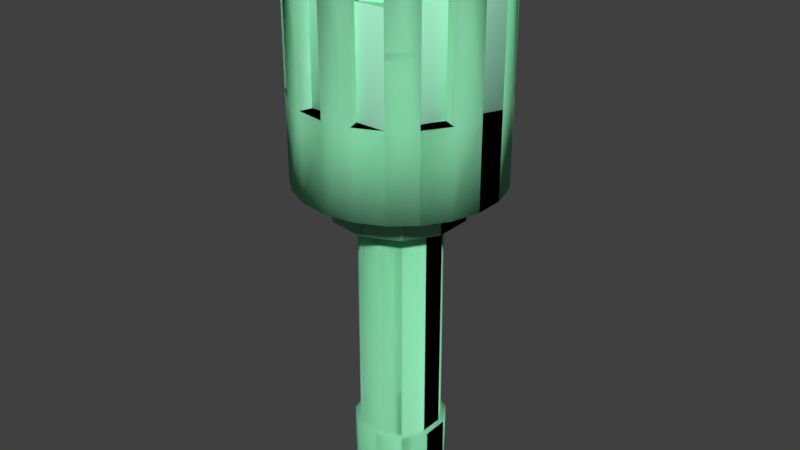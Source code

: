 # Source: shaft.blend  (saved by Blender 2.77.0; exported with 4.5.12 LTS)
import bpy
from mathutils import Matrix  # noqa: F401  (used for matrix-valued properties, if any)

bpy.ops.wm.read_factory_settings(use_empty=True)
scene = bpy.context.scene
scene.name = 'security_camera_reference'

# ---- collections
col_collection_1 = bpy.data.collections.new('Collection 1'); scene.collection.children.link(col_collection_1)

# ---- materials (node trees are filled in below, after node groups)
mat_camera = bpy.data.materials.new('camera')
mat_camera.alpha_threshold = 0.0
mat_camera.use_transparent_shadow = False
mat_camera.diffuse_color = (0.4432, 0.9992, 0.6892, 1.0)
mat_camera.roughness = 0.5
mat_reflecto_cube_glass = bpy.data.materials.new('reflecto_cube_glass')
mat_reflecto_cube_glass.alpha_threshold = 0.0
mat_reflecto_cube_glass.use_transparent_shadow = False
mat_reflecto_cube_glass.diffuse_color = (0.4229, 0.6519, 0.7699, 1.0)
mat_reflecto_cube_glass.roughness = 0.5

# ---- material node trees

# ---- world
world_world = bpy.data.worlds.new('World'); scene.world = world_world
world_world.color = (0.05088, 0.05088, 0.05088)
world_world.use_sun_shadow = False
world_world.sun_shadow_jitter_overblur = 0.0
world_world.cycles.sampling_method = 'MANUAL'

# ---- meshes
me_security_camera_reference_lod2 = bpy.data.meshes.new('security_camera_reference_lod2')
me_security_camera_reference_lod2.from_pydata([(-0.6535, -0.3695, -5.014), (-0.5775, -0.3207, -5.0), (-0.5775, -0.3207, -0.07412), (0.6828, -0.1395, -0.07412), (0.1109, -0.6351, -0.07412), (0.4696, 0.5866, -0.07412), (-0.5775, 0.436, -0.07412), (0.4696, 0.5866, -5.0), (-0.6535, 0.4848, -6.242), (1.075, 0.347, 2.482), (0.7322, -0.8215, -1.098), (-0.6535, -0.3695, -6.242), (0.1237, -0.7245, -6.242), (0.5287, 0.6548, -6.242), (0.5287, 0.6548, -5.014), (0.7694, -0.165, -6.242), (-0.6535, 0.4848, -5.014), (-0.5775, 0.436, -5.0), (0.1109, -0.6351, -5.0), (0.1237, -0.7245, -5.014), (0.7694, -0.165, -5.014), (0.6828, -0.1395, -5.0), (0.9423, -1.412, -0.5472), (0.9423, -1.412, 2.607), (-0.9104, -1.412, 2.607), (-0.4732, -0.9948, 2.482), (0.7322, -0.8215, 2.482), (-0.9104, -1.412, -0.5472), (1.075, 0.347, -1.098), (-0.4732, 1.054, -1.098), (-0.4732, 1.054, 2.482), (-1.132, 0.02971, 2.482), (0.4986, 1.674, -0.5472), (-1.68, 0.2736, 2.607), (0.4986, 1.674, 2.607), (1.712, 0.2736, 2.607), (1.712, 0.2736, -0.5472), (0.01592, 0.02971, -0.5472), (-1.68, 0.2736, -0.5472), (-0.4732, -0.9948, -1.098), (-1.132, 0.02971, -1.098)], [], [(0, 8, 11), (0, 16, 8), (1, 6, 17), (1, 2, 6), (35, 22, 36), (35, 23, 22), (18, 3, 4), (18, 21, 3), (4, 1, 18), (4, 2, 1), (7, 6, 5), (7, 17, 6), (5, 21, 7), (5, 3, 21), (14, 8, 16), (14, 13, 8), (12, 20, 19), (12, 15, 20), (26, 28, 9), (26, 10, 28), (31, 39, 25), (31, 40, 39), (11, 19, 0), (11, 12, 19), (20, 13, 14), (20, 15, 13), (14, 7, 21), (16, 7, 14), (16, 17, 7), (0, 17, 16), (0, 1, 17), (18, 1, 0), (18, 0, 19), (19, 21, 18), (19, 20, 21), (14, 21, 20), (24, 22, 23), (24, 27, 22), (10, 25, 39), (10, 26, 25), (38, 24, 33), (38, 27, 24), (29, 9, 28), (29, 30, 9), (29, 31, 30), (29, 40, 31), (32, 33, 34), (32, 38, 33), (36, 34, 35), (36, 32, 34), (32, 36, 37), (22, 37, 36), (27, 37, 22), (37, 27, 38), (37, 38, 32), (10, 29, 28), (10, 40, 29), (10, 39, 40)])
me_security_camera_reference_lod2.polygons.foreach_set('use_smooth', [True] * 58)
_uv = me_security_camera_reference_lod2.uv_layers.new(name='UVMap')
_uv.uv.foreach_set('vector', [0.6095, 0.1753, 0.6331, 0.1625, 0.6331, 0.1753, 0.6095, 0.1753, 0.6095, 0.1625, 0.6331, 0.1625, 0.6093, 0.1753, 0.5363, 0.1625, 0.6093, 0.1625, 0.6093, 0.1753, 0.5363, 0.1753, 0.5363, 0.1625, 0.5497, 0.2641, 0.5361, 0.2556, 0.5497, 0.2556, 0.5497, 0.2641, 0.5361, 0.2641, 0.5361, 0.2556, 0.6093, 0.188, 0.5363, 0.2002, 0.5363, 0.188, 0.6093, 0.188, 0.6093, 0.2002, 0.5363, 0.2002, 0.5363, 0.188, 0.6093, 0.1753, 0.6093, 0.188, 0.5363, 0.188, 0.5363, 0.1753, 0.6093, 0.1753, 0.6093, 0.2124, 0.5363, 0.1625, 0.5363, 0.2124, 0.6093, 0.2124, 0.6093, 0.1625, 0.5363, 0.1625, 0.5363, 0.2124, 0.6093, 0.2002, 0.6093, 0.2124, 0.5363, 0.2124, 0.5363, 0.2002, 0.6093, 0.2002, 0.6095, 0.2124, 0.6331, 0.1625, 0.6095, 0.1625, 0.6095, 0.2124, 0.6331, 0.2124, 0.6331, 0.1625, 0.6331, 0.1879, 0.6095, 0.2002, 0.6095, 0.1879, 0.6331, 0.1879, 0.6331, 0.2002, 0.6095, 0.2002, 0.6158, 0.2579, 0.6306, 0.2201, 0.6306, 0.2579, 0.6158, 0.2579, 0.6158, 0.2201, 0.6306, 0.2201, 0.5862, 0.2579, 0.601, 0.2201, 0.601, 0.2579, 0.5862, 0.2579, 0.5862, 0.2201, 0.601, 0.2201, 0.6331, 0.1753, 0.6095, 0.1879, 0.6095, 0.1753, 0.6331, 0.1753, 0.6331, 0.1879, 0.6095, 0.1879, 0.6095, 0.2002, 0.6331, 0.2124, 0.6095, 0.2124, 0.6095, 0.2002, 0.6331, 0.2002, 0.6331, 0.2124, 0.4955, 0.1943, 0.4927, 0.1912, 0.4953, 0.1824, 0.4766, 0.1916, 0.4927, 0.1912, 0.4955, 0.1943, 0.4766, 0.1916, 0.4801, 0.1894, 0.4927, 0.1912, 0.4766, 0.178, 0.4801, 0.1894, 0.4766, 0.1916, 0.4766, 0.178, 0.4801, 0.1802, 0.4801, 0.1894, 0.4884, 0.1764, 0.4801, 0.1802, 0.4766, 0.178, 0.4884, 0.1764, 0.4766, 0.178, 0.489, 0.1723, 0.489, 0.1723, 0.4953, 0.1824, 0.4884, 0.1764, 0.489, 0.1723, 0.4993, 0.1812, 0.4953, 0.1824, 0.4955, 0.1943, 0.4953, 0.1824, 0.4993, 0.1812, 0.5226, 0.2641, 0.5361, 0.2556, 0.5361, 0.2641, 0.5226, 0.2641, 0.5226, 0.2556, 0.5361, 0.2556, 0.6158, 0.2201, 0.601, 0.2579, 0.601, 0.2201, 0.6158, 0.2201, 0.6158, 0.2579, 0.601, 0.2579, 0.509, 0.2556, 0.5226, 0.2641, 0.509, 0.2641, 0.509, 0.2556, 0.5226, 0.2556, 0.5226, 0.2641, 0.5714, 0.2201, 0.6306, 0.2579, 0.6306, 0.2201, 0.5714, 0.2201, 0.5714, 0.2579, 0.6306, 0.2579, 0.5714, 0.2201, 0.5862, 0.2579, 0.5714, 0.2579, 0.5714, 0.2201, 0.5862, 0.2201, 0.5862, 0.2579, 0.5633, 0.2556, 0.509, 0.2641, 0.5633, 0.2641, 0.5633, 0.2556, 0.509, 0.2556, 0.509, 0.2641, 0.5497, 0.2556, 0.5633, 0.2641, 0.5497, 0.2641, 0.5497, 0.2556, 0.5633, 0.2556, 0.5633, 0.2641, 0.5088, 0.2288, 0.5177, 0.239, 0.5053, 0.2408, 0.5121, 0.2513, 0.5053, 0.2408, 0.5177, 0.239, 0.4985, 0.2513, 0.5053, 0.2408, 0.5121, 0.2513, 0.5053, 0.2408, 0.4985, 0.2513, 0.4929, 0.239, 0.5053, 0.2408, 0.4929, 0.239, 0.5088, 0.2288, 0.6018, 0.2651, 0.5697, 0.2857, 0.5818, 0.2593, 0.6018, 0.2651, 0.5872, 0.297, 0.5697, 0.2857, 0.6018, 0.2651, 0.6048, 0.2857, 0.5872, 0.297])
me_security_camera_reference_lod2.materials.append(mat_camera)
me_security_camera_reference_lod2.materials.append(mat_reflecto_cube_glass)
me_security_camera_reference_lod2.use_remesh_preserve_volume = False
me_security_camera_reference_lod2.use_remesh_preserve_attributes = False
me_security_camera_reference_lod2.use_mirror_vertex_groups = False
me_security_camera_reference_lod2.update()
me_security_camera_reference_lod1 = bpy.data.meshes.new('security_camera_reference_lod1')
me_security_camera_reference_lod1.from_pydata([(-1.322, -0.5815, 3.453), (-1.543, -0.6821, 0.9005), (-1.543, -0.6821, 3.453), (0.01592, 1.743, 0.9005), (0.01592, 1.501, 3.453), (1.472, -0.1797, 3.453), (1.472, -0.1797, 0.9005), (-1.096, -0.9337, 3.453), (-1.279, -1.092, 3.453), (-1.096, -0.9337, 0.9005), (-0.7795, -1.208, 3.453), (-0.7795, -1.208, 0.9005), (-0.3986, -1.382, 3.453), (-0.3986, -1.382, 0.9005), (0.01592, -1.442, 0.9005), (0.01592, -1.442, 3.453), (1.354, -0.5815, 3.453), (-0.3986, 1.441, 0.9005), (-0.3986, 1.441, 3.453), (0.4986, -1.614, 0.9005), (0.4304, -1.382, 3.453), (0.4304, -1.382, 0.9005), (0.8113, -1.208, 0.9005), (0.8113, -1.208, 3.453), (0.9423, -1.412, 3.453), (1.472, 0.2391, 0.9005), (1.472, 0.2391, 3.453), (1.712, 0.2736, 0.9005), (1.712, 0.2736, 3.453), (-0.9528, -0.5792, -1.098), (-1.132, 0.02971, 2.482), (-0.9528, -0.5792, 2.482), (-0.4732, -0.9948, 2.482), (0.155, -1.085, -1.098), (0.155, -1.085, 2.482), (0.7322, -0.8215, -1.098), (0.7322, -0.8215, 2.482), (1.075, -0.2876, 2.482), (1.075, 0.347, -1.098), (0.7322, 0.8809, -1.098), (0.7322, 0.8809, 2.482), (1.075, 0.347, 2.482), (0.155, 1.145, 2.482), (-0.4732, 1.054, 2.482), (-0.9528, 0.6386, -1.098), (-1.132, 0.02971, -1.098), (-0.9528, 0.6386, 2.482), (0.4304, 1.441, 0.9005), (0.4986, 1.674, 3.453), (0.4304, 1.441, 3.453), (-0.9104, 1.471, 0.9005), (-0.9104, 1.471, 3.453), (-0.7795, 1.267, 3.453), (1.354, 0.6409, 0.9005), (1.311, 1.152, 0.9005), (0.8113, 1.267, 0.9005), (0.9423, 1.471, 0.9005), (0.4986, 1.674, 0.9005), (0.01592, 1.501, 0.9005), (-0.7795, 1.267, 0.9005), (-1.68, 0.2736, 0.9005), (-1.44, 0.2391, 0.9005), (-1.322, 0.6409, 0.9005), (1.354, 0.6409, 3.453), (-1.68, -0.2141, 0.9005), (-1.322, -0.5815, 0.9005), (-1.44, -0.1797, 0.9005), (-0.9104, -1.412, 0.9005), (-1.096, 0.9932, 3.453), (-1.096, 0.9932, 0.9005), (1.354, -0.5815, 0.9005), (1.128, 0.9932, 0.9005), (1.128, 0.9932, 3.453), (-1.543, 0.7415, 3.453), (-1.322, 0.6409, 3.453), (0.9423, 1.471, 3.453), (0.8113, 1.267, 3.453), (1.575, -0.6821, -0.5472), (0.01592, 0.02971, -0.5472), (1.712, 0.2736, -0.5472), (1.311, 1.152, -0.5472), (0.9423, 1.471, -0.5472), (0.4986, 1.674, -0.5472), (-0.9104, 1.471, -0.5472), (-1.543, 0.7415, -0.5472), (-1.68, -0.2141, -0.5472), (-1.279, -1.092, -0.5472), (0.4986, -1.614, -0.5472), (-1.44, 0.2391, 3.453), (0.9423, -1.412, 0.9005), (1.575, 0.7415, 3.453), (1.712, -0.2141, -0.5472), (1.712, -0.2141, 0.9005), (1.575, -0.6821, 0.9005), (1.311, -1.092, -0.5472), (1.311, -1.092, 0.9005), (0.9423, -1.412, -0.5472), (0.01592, -1.684, -0.5472), (0.01592, -1.684, 0.9005), (-0.4668, -1.614, -0.5472), (1.575, -0.6821, 3.453), (1.712, -0.2141, 3.453), (0.01592, -1.684, 3.453), (0.4986, -1.614, 3.453), (-0.4668, -1.614, 3.453), (-0.9104, -1.412, 3.453), (-0.4668, -1.614, 0.9005), (-0.9104, -1.412, -0.5472), (-1.279, -1.092, 0.9005), (-1.543, -0.6821, -0.5472), (-1.68, 0.2736, -0.5472), (-1.543, 0.7415, 0.9005), (-1.279, 1.152, -0.5472), (-1.279, 1.152, 0.9005), (-0.4668, 1.674, -0.5472), (0.01592, 1.743, -0.5472), (-1.68, 0.2736, 3.453), (-1.279, 1.152, 3.453), (-0.4668, 1.674, 0.9005), (-0.4668, 1.674, 3.453), (1.311, 1.152, 3.453), (1.575, 0.7415, -0.5472), (1.575, 0.7415, 0.9005), (0.01592, 1.743, 3.453), (-1.68, -0.2141, 3.453), (-1.44, -0.1797, 3.453), (-0.317, 0.7764, -5.014), (-0.317, 0.7764, -6.242), (0.5287, 0.6548, -6.242), (0.1237, 0.8398, -6.242), (0.5287, 0.6548, -5.014), (0.7694, 0.2803, -5.014), (0.7694, 0.2803, -6.242), (0.7694, -0.165, -6.242), (0.5287, -0.5395, -6.242), (0.1237, -0.7245, -5.014), (0.1237, -0.7245, -6.242), (-0.317, -0.6611, -6.242), (-0.317, -0.6611, -5.014), (-0.6535, -0.3695, -6.242), (-0.6535, -0.3695, -5.014), (-0.7789, 0.05765, -5.014), (-0.7789, 0.05765, -6.242), (-0.6535, 0.4848, -6.242), (1.311, -1.092, 3.453), (1.128, -0.9337, 0.9005), (1.128, -0.9337, 3.453), (1.075, -0.2876, -1.098), (0.155, 1.145, -1.098), (-0.4732, 1.054, -1.098), (-0.4732, -0.9948, -1.098), (0.1109, 0.7504, -5.0), (0.4696, 0.5866, -5.0), (0.6828, -0.1395, -5.0), (0.7694, -0.165, -5.014), (0.5287, -0.5395, -5.014), (0.4696, -0.4713, -5.0), (-0.6535, 0.4848, -5.014), (-0.5775, 0.436, -5.0), (0.1237, 0.8398, -5.014), (-0.2795, 0.6943, -5.0), (0.1109, 0.7504, -0.07412), (-0.2795, 0.6943, -0.07412), (-0.5775, 0.436, -0.07412), (-0.6886, 0.05765, -0.07412), (-0.5775, -0.3207, -5.0), (-0.6886, 0.05765, -5.0), (-0.5775, -0.3207, -0.07412), (0.1109, -0.6351, -0.07412), (-0.2795, -0.579, -0.07412), (-0.2795, -0.579, -5.0), (0.1109, -0.6351, -5.0), (0.4696, -0.4713, -0.07412), (0.6828, -0.1395, -0.07412), (0.6828, 0.2548, -5.0), (0.6828, 0.2548, -0.07412), (0.4696, 0.5866, -0.07412)], [], [(65, 2, 0), (65, 1, 2), (3, 4, 123), (3, 58, 4), (92, 5, 101), (92, 6, 5), (108, 7, 8), (108, 9, 7), (11, 105, 10), (11, 67, 105), (106, 12, 104), (106, 13, 12), (14, 102, 15), (14, 98, 102), (70, 100, 16), (70, 93, 100), (17, 119, 18), (17, 118, 119), (19, 20, 103), (19, 21, 20), (22, 24, 23), (22, 89, 24), (27, 6, 92), (27, 25, 6), (25, 28, 26), (25, 27, 28), (45, 30, 46), (29, 30, 45), (29, 31, 30), (150, 31, 29), (150, 32, 31), (33, 32, 150), (33, 34, 32), (36, 34, 33), (36, 33, 35), (37, 36, 35), (37, 35, 147), (38, 37, 147), (38, 41, 37), (39, 41, 38), (39, 40, 41), (148, 40, 39), (148, 42, 40), (42, 148, 149), (42, 149, 43), (149, 46, 43), (149, 44, 46), (45, 46, 44), (47, 48, 49), (47, 57, 48), (50, 52, 51), (50, 59, 52), (54, 53, 122), (54, 71, 53), (57, 55, 56), (57, 47, 55), (118, 58, 3), (118, 17, 58), (113, 59, 50), (113, 69, 59), (60, 62, 111), (60, 61, 62), (122, 63, 90), (122, 53, 63), (1, 66, 64), (1, 65, 66), (67, 9, 108), (67, 11, 9), (69, 117, 68), (69, 113, 117), (98, 13, 106), (98, 14, 13), (89, 21, 19), (89, 22, 21), (93, 145, 95), (93, 70, 145), (71, 120, 72), (71, 54, 120), (111, 74, 73), (111, 62, 74), (56, 76, 75), (56, 55, 76), (96, 87, 78), (94, 96, 78), (77, 94, 78), (91, 77, 78), (91, 78, 79), (121, 79, 78), (80, 121, 78), (81, 80, 78), (82, 81, 78), (115, 82, 78), (114, 115, 78), (83, 114, 78), (112, 83, 78), (84, 112, 78), (110, 84, 78), (85, 110, 78), (109, 85, 78), (86, 109, 78), (107, 86, 78), (99, 107, 78), (97, 99, 78), (87, 97, 78), (61, 116, 88), (61, 60, 116), (95, 24, 89), (95, 144, 24), (122, 90, 28), (122, 28, 27), (122, 27, 79), (92, 79, 27), (92, 91, 79), (92, 77, 91), (92, 93, 77), (93, 94, 77), (93, 95, 94), (95, 96, 94), (95, 89, 96), (89, 87, 96), (89, 19, 87), (19, 97, 87), (19, 98, 97), (98, 99, 97), (98, 106, 99), (106, 107, 99), (92, 100, 93), (92, 101, 100), (19, 102, 98), (19, 103, 102), (106, 105, 67), (106, 104, 105), (106, 67, 107), (67, 86, 107), (67, 108, 86), (108, 109, 86), (108, 1, 109), (1, 85, 109), (1, 64, 85), (64, 110, 85), (64, 60, 110), (60, 84, 110), (60, 111, 84), (111, 112, 84), (111, 113, 112), (113, 83, 112), (113, 50, 83), (50, 114, 83), (50, 118, 114), (118, 115, 114), (118, 3, 115), (108, 2, 1), (108, 8, 2), (64, 116, 60), (64, 124, 116), (111, 117, 113), (111, 73, 117), (50, 119, 118), (50, 51, 119), (56, 120, 54), (56, 75, 120), (3, 82, 115), (3, 57, 82), (57, 81, 82), (57, 56, 81), (56, 80, 81), (56, 54, 80), (54, 121, 80), (54, 122, 121), (122, 79, 121), (3, 48, 57), (3, 123, 48), (64, 125, 124), (64, 66, 125), (127, 143, 157), (127, 157, 126), (126, 129, 127), (126, 159, 129), (130, 129, 159), (130, 128, 129), (131, 128, 130), (131, 132, 128), (154, 132, 131), (154, 133, 132), (154, 134, 133), (154, 155, 134), (155, 136, 134), (155, 135, 136), (135, 137, 136), (135, 138, 137), (138, 139, 137), (138, 140, 139), (140, 142, 139), (140, 141, 142), (141, 143, 142), (141, 157, 143), (95, 146, 144), (95, 145, 146), (35, 38, 147), (35, 39, 38), (35, 148, 39), (35, 149, 148), (35, 44, 149), (35, 45, 44), (35, 29, 45), (35, 150, 29), (35, 33, 150), (130, 151, 152), (131, 130, 152), (131, 152, 174), (174, 154, 131), (174, 153, 154), (155, 154, 153), (155, 153, 156), (135, 155, 156), (135, 156, 171), (138, 135, 171), (138, 171, 170), (140, 138, 170), (140, 170, 165), (141, 140, 165), (141, 165, 166), (157, 141, 166), (157, 166, 158), (126, 157, 158), (126, 158, 160), (159, 126, 160), (159, 160, 151), (130, 159, 151), (160, 161, 151), (160, 162, 161), (158, 162, 160), (158, 163, 162), (166, 163, 158), (166, 164, 163), (165, 164, 166), (165, 167, 164), (169, 167, 165), (169, 165, 170), (168, 169, 170), (168, 170, 171), (168, 171, 156), (168, 156, 172), (172, 156, 153), (172, 153, 173), (174, 173, 153), (174, 175, 173), (152, 175, 174), (152, 176, 175), (151, 176, 152), (151, 161, 176)])
me_security_camera_reference_lod1.polygons.foreach_set('use_smooth', [True] * 251)
_uv = me_security_camera_reference_lod1.uv_layers.new(name='UVMap')
_uv.uv.foreach_set('vector', [0.5489, 0.2418, 0.5478, 0.2543, 0.5489, 0.2543, 0.5489, 0.2418, 0.5478, 0.2418, 0.5478, 0.2543, 0.5523, 0.2418, 0.5535, 0.2543, 0.5523, 0.2543, 0.5523, 0.2418, 0.5535, 0.2418, 0.5535, 0.2543, 0.5587, 0.2418, 0.5575, 0.2543, 0.5587, 0.2543, 0.5587, 0.2418, 0.5575, 0.2418, 0.5575, 0.2543, 0.5491, 0.2418, 0.55, 0.2543, 0.5491, 0.2543, 0.5491, 0.2418, 0.55, 0.2418, 0.55, 0.2543, 0.551, 0.2418, 0.5504, 0.2543, 0.551, 0.2543, 0.551, 0.2418, 0.5504, 0.2418, 0.5504, 0.2543, 0.5514, 0.2418, 0.5518, 0.2543, 0.5514, 0.2543, 0.5514, 0.2418, 0.5518, 0.2418, 0.5518, 0.2543, 0.5591, 0.2418, 0.5602, 0.2543, 0.5591, 0.2543, 0.5591, 0.2418, 0.5602, 0.2418, 0.5602, 0.2543, 0.5569, 0.2418, 0.558, 0.2543, 0.5569, 0.2543, 0.5569, 0.2418, 0.558, 0.2418, 0.558, 0.2543, 0.5518, 0.2418, 0.5514, 0.2543, 0.5518, 0.2543, 0.5518, 0.2418, 0.5514, 0.2418, 0.5514, 0.2543, 0.5543, 0.2418, 0.554, 0.2543, 0.5543, 0.2543, 0.5543, 0.2418, 0.554, 0.2418, 0.554, 0.2543, 0.5548, 0.2418, 0.5554, 0.2543, 0.5548, 0.2543, 0.5548, 0.2418, 0.5554, 0.2418, 0.5554, 0.2543, 0.5464, 0.2417, 0.5444, 0.238, 0.5464, 0.2377, 0.5464, 0.2417, 0.5444, 0.2415, 0.5444, 0.238, 0.5575, 0.2418, 0.5587, 0.2543, 0.5575, 0.2543, 0.5575, 0.2418, 0.5587, 0.2418, 0.5587, 0.2543, 0.5862, 0.2201, 0.5862, 0.2579, 0.5788, 0.2579, 0.5938, 0.2201, 0.5862, 0.2579, 0.5862, 0.2201, 0.5938, 0.2201, 0.5938, 0.2578, 0.5862, 0.2579, 0.601, 0.2201, 0.5938, 0.2578, 0.5938, 0.2201, 0.601, 0.2201, 0.601, 0.2579, 0.5938, 0.2578, 0.6084, 0.2201, 0.601, 0.2579, 0.601, 0.2201, 0.6084, 0.2201, 0.6084, 0.2579, 0.601, 0.2579, 0.6158, 0.2579, 0.6084, 0.2579, 0.6084, 0.2201, 0.6158, 0.2579, 0.6084, 0.2201, 0.6158, 0.2201, 0.6232, 0.2579, 0.6158, 0.2579, 0.6158, 0.2201, 0.6232, 0.2579, 0.6158, 0.2201, 0.6232, 0.2201, 0.6306, 0.2201, 0.6232, 0.2579, 0.6232, 0.2201, 0.6306, 0.2201, 0.6306, 0.2579, 0.6232, 0.2579, 0.638, 0.2201, 0.6306, 0.2579, 0.6306, 0.2201, 0.638, 0.2201, 0.638, 0.2579, 0.6306, 0.2579, 0.6454, 0.2201, 0.638, 0.2579, 0.638, 0.2201, 0.6454, 0.2201, 0.6454, 0.2579, 0.638, 0.2579, 0.6454, 0.2579, 0.6454, 0.2201, 0.5714, 0.2201, 0.6454, 0.2579, 0.5714, 0.2201, 0.5714, 0.2579, 0.5714, 0.2201, 0.5788, 0.2579, 0.5714, 0.2579, 0.5714, 0.2201, 0.5788, 0.2201, 0.5788, 0.2579, 0.5862, 0.2201, 0.5788, 0.2579, 0.5788, 0.2201, 0.554, 0.2418, 0.5543, 0.2543, 0.554, 0.2543, 0.554, 0.2418, 0.5543, 0.2418, 0.5543, 0.2543, 0.5504, 0.2418, 0.551, 0.2543, 0.5504, 0.2543, 0.5504, 0.2418, 0.551, 0.2418, 0.551, 0.2543, 0.5431, 0.2489, 0.5435, 0.2448, 0.5453, 0.2456, 0.5431, 0.2489, 0.5416, 0.2476, 0.5435, 0.2448, 0.5365, 0.2532, 0.539, 0.2499, 0.5401, 0.2516, 0.5365, 0.2532, 0.5359, 0.2513, 0.539, 0.2499, 0.5285, 0.2532, 0.5325, 0.2518, 0.5325, 0.2538, 0.5285, 0.2532, 0.5291, 0.2513, 0.5325, 0.2518, 0.5219, 0.2489, 0.526, 0.2499, 0.5249, 0.2516, 0.5219, 0.2489, 0.5234, 0.2476, 0.526, 0.2499, 0.5186, 0.2417, 0.5215, 0.2448, 0.5197, 0.2456, 0.5186, 0.2417, 0.5206, 0.2415, 0.5215, 0.2448, 0.558, 0.2418, 0.5569, 0.2543, 0.558, 0.2543, 0.558, 0.2418, 0.5569, 0.2418, 0.5569, 0.2543, 0.5197, 0.2339, 0.5206, 0.238, 0.5186, 0.2377, 0.5197, 0.2339, 0.5215, 0.2347, 0.5206, 0.238, 0.5249, 0.2279, 0.5234, 0.2319, 0.5219, 0.2306, 0.5249, 0.2279, 0.526, 0.2296, 0.5234, 0.2319, 0.55, 0.2418, 0.5491, 0.2543, 0.55, 0.2543, 0.55, 0.2418, 0.5491, 0.2418, 0.5491, 0.2543, 0.5325, 0.2257, 0.5291, 0.2282, 0.5285, 0.2263, 0.5325, 0.2257, 0.5325, 0.2277, 0.5291, 0.2282, 0.5401, 0.2279, 0.5359, 0.2282, 0.5365, 0.2263, 0.5401, 0.2279, 0.539, 0.2296, 0.5359, 0.2282, 0.5453, 0.2339, 0.5416, 0.2319, 0.5431, 0.2306, 0.5453, 0.2339, 0.5435, 0.2347, 0.5416, 0.2319, 0.5558, 0.2418, 0.5567, 0.2543, 0.5558, 0.2543, 0.5558, 0.2418, 0.5567, 0.2418, 0.5567, 0.2543, 0.5478, 0.2418, 0.5489, 0.2543, 0.5478, 0.2543, 0.5478, 0.2418, 0.5489, 0.2418, 0.5489, 0.2543, 0.5554, 0.2418, 0.5548, 0.2543, 0.5554, 0.2543, 0.5554, 0.2418, 0.5548, 0.2418, 0.5548, 0.2543, 0.5121, 0.2513, 0.5088, 0.2528, 0.5053, 0.2408, 0.5148, 0.249, 0.5121, 0.2513, 0.5053, 0.2408, 0.5167, 0.246, 0.5148, 0.249, 0.5053, 0.2408, 0.5177, 0.2426, 0.5167, 0.246, 0.5053, 0.2408, 0.5177, 0.2426, 0.5053, 0.2408, 0.5177, 0.239, 0.5167, 0.2356, 0.5177, 0.239, 0.5053, 0.2408, 0.5148, 0.2326, 0.5167, 0.2356, 0.5053, 0.2408, 0.5121, 0.2302, 0.5148, 0.2326, 0.5053, 0.2408, 0.5088, 0.2288, 0.5121, 0.2302, 0.5053, 0.2408, 0.5053, 0.2283, 0.5088, 0.2288, 0.5053, 0.2408, 0.5018, 0.2288, 0.5053, 0.2283, 0.5053, 0.2408, 0.4985, 0.2302, 0.5018, 0.2288, 0.5053, 0.2408, 0.4958, 0.2326, 0.4985, 0.2302, 0.5053, 0.2408, 0.4939, 0.2356, 0.4958, 0.2326, 0.5053, 0.2408, 0.4929, 0.239, 0.4939, 0.2356, 0.5053, 0.2408, 0.4929, 0.2426, 0.4929, 0.239, 0.5053, 0.2408, 0.4939, 0.246, 0.4929, 0.2426, 0.5053, 0.2408, 0.4958, 0.249, 0.4939, 0.246, 0.5053, 0.2408, 0.4985, 0.2513, 0.4958, 0.249, 0.5053, 0.2408, 0.5018, 0.2528, 0.4985, 0.2513, 0.5053, 0.2408, 0.5053, 0.2533, 0.5018, 0.2528, 0.5053, 0.2408, 0.5088, 0.2528, 0.5053, 0.2533, 0.5053, 0.2408, 0.5483, 0.2418, 0.5471, 0.2543, 0.5483, 0.2543, 0.5483, 0.2418, 0.5471, 0.2418, 0.5471, 0.2543, 0.5395, 0.2641, 0.5361, 0.2879, 0.5361, 0.2641, 0.5395, 0.2641, 0.5395, 0.2879, 0.5361, 0.2879, 0.5531, 0.2641, 0.5531, 0.2879, 0.5497, 0.2879, 0.5531, 0.2641, 0.5497, 0.2879, 0.5497, 0.2641, 0.5531, 0.2641, 0.5497, 0.2641, 0.5497, 0.2556, 0.5463, 0.2641, 0.5497, 0.2556, 0.5497, 0.2641, 0.5463, 0.2641, 0.5463, 0.2556, 0.5497, 0.2556, 0.5463, 0.2641, 0.5429, 0.2556, 0.5463, 0.2556, 0.5463, 0.2641, 0.5429, 0.2641, 0.5429, 0.2556, 0.5429, 0.2641, 0.5395, 0.2556, 0.5429, 0.2556, 0.5429, 0.2641, 0.5395, 0.2641, 0.5395, 0.2556, 0.5395, 0.2641, 0.5361, 0.2556, 0.5395, 0.2556, 0.5395, 0.2641, 0.5361, 0.2641, 0.5361, 0.2556, 0.5361, 0.2641, 0.5327, 0.2556, 0.5361, 0.2556, 0.5361, 0.2641, 0.5327, 0.2641, 0.5327, 0.2556, 0.5327, 0.2641, 0.5293, 0.2556, 0.5327, 0.2556, 0.5327, 0.2641, 0.5293, 0.2641, 0.5293, 0.2556, 0.5293, 0.2641, 0.526, 0.2556, 0.5293, 0.2556, 0.5293, 0.2641, 0.526, 0.2641, 0.526, 0.2556, 0.526, 0.2641, 0.5226, 0.2556, 0.526, 0.2556, 0.5463, 0.2641, 0.5429, 0.2879, 0.5429, 0.2641, 0.5463, 0.2641, 0.5463, 0.2879, 0.5429, 0.2879, 0.5327, 0.2641, 0.5293, 0.2879, 0.5293, 0.2641, 0.5327, 0.2641, 0.5327, 0.2879, 0.5293, 0.2879, 0.526, 0.2641, 0.5226, 0.2879, 0.5226, 0.2641, 0.526, 0.2641, 0.526, 0.2879, 0.5226, 0.2879, 0.526, 0.2641, 0.5226, 0.2641, 0.5226, 0.2556, 0.5226, 0.2641, 0.5192, 0.2556, 0.5226, 0.2556, 0.5226, 0.2641, 0.5192, 0.2641, 0.5192, 0.2556, 0.5192, 0.2641, 0.5158, 0.2556, 0.5192, 0.2556, 0.5192, 0.2641, 0.5158, 0.2641, 0.5158, 0.2556, 0.5158, 0.2641, 0.5124, 0.2556, 0.5158, 0.2556, 0.5158, 0.2641, 0.5124, 0.2641, 0.5124, 0.2556, 0.5124, 0.2641, 0.509, 0.2556, 0.5124, 0.2556, 0.5124, 0.2641, 0.509, 0.2641, 0.509, 0.2556, 0.509, 0.2641, 0.5056, 0.2556, 0.509, 0.2556, 0.509, 0.2641, 0.5056, 0.2641, 0.5056, 0.2556, 0.5056, 0.2641, 0.5022, 0.2556, 0.5056, 0.2556, 0.5056, 0.2641, 0.5022, 0.2641, 0.5022, 0.2556, 0.5022, 0.2641, 0.4988, 0.2556, 0.5022, 0.2556, 0.5022, 0.2641, 0.4988, 0.2641, 0.4988, 0.2556, 0.4988, 0.2641, 0.4954, 0.2556, 0.4988, 0.2556, 0.4988, 0.2641, 0.4954, 0.2641, 0.4954, 0.2556, 0.4954, 0.2641, 0.492, 0.2556, 0.4954, 0.2556, 0.4954, 0.2641, 0.492, 0.2641, 0.492, 0.2556, 0.5192, 0.2641, 0.5158, 0.2879, 0.5158, 0.2641, 0.5192, 0.2641, 0.5192, 0.2879, 0.5158, 0.2879, 0.5124, 0.2641, 0.509, 0.2879, 0.509, 0.2641, 0.5124, 0.2641, 0.5124, 0.2879, 0.509, 0.2879, 0.5056, 0.2641, 0.5022, 0.2879, 0.5022, 0.2641, 0.5056, 0.2641, 0.5056, 0.2879, 0.5022, 0.2879, 0.4988, 0.2641, 0.4954, 0.2879, 0.4954, 0.2641, 0.4988, 0.2641, 0.4988, 0.2879, 0.4954, 0.2879, 0.5599, 0.2641, 0.5565, 0.2879, 0.5565, 0.2641, 0.5599, 0.2641, 0.5599, 0.2879, 0.5565, 0.2879, 0.5667, 0.2641, 0.5633, 0.2556, 0.5667, 0.2556, 0.5667, 0.2641, 0.5633, 0.2641, 0.5633, 0.2556, 0.5633, 0.2641, 0.5599, 0.2556, 0.5633, 0.2556, 0.5633, 0.2641, 0.5599, 0.2641, 0.5599, 0.2556, 0.5599, 0.2641, 0.5565, 0.2556, 0.5599, 0.2556, 0.5599, 0.2641, 0.5565, 0.2641, 0.5565, 0.2556, 0.5565, 0.2641, 0.5531, 0.2556, 0.5565, 0.2556, 0.5565, 0.2641, 0.5531, 0.2641, 0.5531, 0.2556, 0.5531, 0.2641, 0.5497, 0.2556, 0.5531, 0.2556, 0.5667, 0.2641, 0.5633, 0.2879, 0.5633, 0.2641, 0.5667, 0.2641, 0.5667, 0.2879, 0.5633, 0.2879, 0.5471, 0.2418, 0.5483, 0.2543, 0.5471, 0.2543, 0.5471, 0.2418, 0.5483, 0.2418, 0.5483, 0.2543, 0.6331, 0.1562, 0.6331, 0.1625, 0.6095, 0.1625, 0.6331, 0.1562, 0.6095, 0.1625, 0.6095, 0.1562, 0.6095, 0.1562, 0.6331, 0.15, 0.6331, 0.1562, 0.6095, 0.1562, 0.6095, 0.15, 0.6331, 0.15, 0.6095, 0.2124, 0.6331, 0.2186, 0.6095, 0.2186, 0.6095, 0.2124, 0.6331, 0.2124, 0.6331, 0.2186, 0.6095, 0.2063, 0.6331, 0.2124, 0.6095, 0.2124, 0.6095, 0.2063, 0.6331, 0.2063, 0.6331, 0.2124, 0.6095, 0.2002, 0.6331, 0.2063, 0.6095, 0.2063, 0.6095, 0.2002, 0.6331, 0.2002, 0.6331, 0.2063, 0.6095, 0.2002, 0.6331, 0.194, 0.6331, 0.2002, 0.6095, 0.2002, 0.6095, 0.194, 0.6331, 0.194, 0.6095, 0.194, 0.6331, 0.1879, 0.6331, 0.194, 0.6095, 0.194, 0.6095, 0.1879, 0.6331, 0.1879, 0.6095, 0.1879, 0.6331, 0.1816, 0.6331, 0.1879, 0.6095, 0.1879, 0.6095, 0.1816, 0.6331, 0.1816, 0.6095, 0.1816, 0.6331, 0.1753, 0.6331, 0.1816, 0.6095, 0.1816, 0.6095, 0.1753, 0.6331, 0.1753, 0.6095, 0.1753, 0.6331, 0.1689, 0.6331, 0.1753, 0.6095, 0.1753, 0.6095, 0.1689, 0.6331, 0.1689, 0.6095, 0.1689, 0.6331, 0.1625, 0.6331, 0.1689, 0.6095, 0.1689, 0.6095, 0.1625, 0.6331, 0.1625, 0.5567, 0.2418, 0.5558, 0.2543, 0.5567, 0.2543, 0.5567, 0.2418, 0.5558, 0.2418, 0.5558, 0.2543, 0.6018, 0.2651, 0.5818, 0.2593, 0.5927, 0.2593, 0.6018, 0.2651, 0.5727, 0.2651, 0.5818, 0.2593, 0.6018, 0.2651, 0.5682, 0.275, 0.5727, 0.2651, 0.6018, 0.2651, 0.5697, 0.2857, 0.5682, 0.275, 0.6018, 0.2651, 0.5768, 0.2939, 0.5697, 0.2857, 0.6018, 0.2651, 0.5872, 0.297, 0.5768, 0.2939, 0.6018, 0.2651, 0.5976, 0.2939, 0.5872, 0.297, 0.6018, 0.2651, 0.6048, 0.2857, 0.5976, 0.2939, 0.6018, 0.2651, 0.6063, 0.275, 0.6048, 0.2857, 0.4955, 0.1943, 0.4884, 0.1932, 0.4927, 0.1912, 0.4993, 0.1883, 0.4955, 0.1943, 0.4927, 0.1912, 0.4993, 0.1883, 0.4927, 0.1912, 0.4953, 0.1872, 0.4953, 0.1872, 0.4993, 0.1812, 0.4993, 0.1883, 0.4953, 0.1872, 0.4953, 0.1824, 0.4993, 0.1812, 0.4955, 0.1752, 0.4993, 0.1812, 0.4953, 0.1824, 0.4955, 0.1752, 0.4953, 0.1824, 0.4927, 0.1784, 0.489, 0.1723, 0.4955, 0.1752, 0.4927, 0.1784, 0.489, 0.1723, 0.4927, 0.1784, 0.4884, 0.1764, 0.482, 0.1733, 0.489, 0.1723, 0.4884, 0.1764, 0.482, 0.1733, 0.4884, 0.1764, 0.4837, 0.1771, 0.4766, 0.178, 0.482, 0.1733, 0.4837, 0.1771, 0.4766, 0.178, 0.4837, 0.1771, 0.4801, 0.1802, 0.4746, 0.1848, 0.4766, 0.178, 0.4801, 0.1802, 0.4746, 0.1848, 0.4801, 0.1802, 0.4787, 0.1848, 0.4766, 0.1916, 0.4746, 0.1848, 0.4787, 0.1848, 0.4766, 0.1916, 0.4787, 0.1848, 0.4801, 0.1894, 0.482, 0.1963, 0.4766, 0.1916, 0.4801, 0.1894, 0.482, 0.1963, 0.4801, 0.1894, 0.4837, 0.1925, 0.489, 0.1973, 0.482, 0.1963, 0.4837, 0.1925, 0.489, 0.1973, 0.4837, 0.1925, 0.4884, 0.1932, 0.4955, 0.1943, 0.489, 0.1973, 0.4884, 0.1932, 0.6093, 0.1561, 0.5363, 0.1499, 0.6093, 0.1499, 0.6093, 0.1561, 0.5363, 0.1561, 0.5363, 0.1499, 0.6093, 0.1625, 0.5363, 0.1561, 0.6093, 0.1561, 0.6093, 0.1625, 0.5363, 0.1625, 0.5363, 0.1561, 0.6093, 0.1689, 0.5363, 0.1625, 0.6093, 0.1625, 0.6093, 0.1689, 0.5363, 0.1689, 0.5363, 0.1625, 0.6093, 0.1753, 0.5363, 0.1689, 0.6093, 0.1689, 0.6093, 0.1753, 0.5363, 0.1753, 0.5363, 0.1689, 0.5363, 0.1817, 0.5363, 0.1753, 0.6093, 0.1753, 0.5363, 0.1817, 0.6093, 0.1753, 0.6093, 0.1817, 0.5363, 0.188, 0.5363, 0.1817, 0.6093, 0.1817, 0.5363, 0.188, 0.6093, 0.1817, 0.6093, 0.188, 0.5363, 0.188, 0.6093, 0.188, 0.6093, 0.1941, 0.5363, 0.188, 0.6093, 0.1941, 0.5363, 0.1941, 0.5363, 0.1941, 0.6093, 0.1941, 0.6093, 0.2002, 0.5363, 0.1941, 0.6093, 0.2002, 0.5363, 0.2002, 0.6093, 0.2063, 0.5363, 0.2002, 0.6093, 0.2002, 0.6093, 0.2063, 0.5363, 0.2063, 0.5363, 0.2002, 0.6093, 0.2124, 0.5363, 0.2063, 0.6093, 0.2063, 0.6093, 0.2124, 0.5363, 0.2124, 0.5363, 0.2063, 0.6093, 0.2185, 0.5363, 0.2124, 0.6093, 0.2124, 0.6093, 0.2185, 0.5363, 0.2185, 0.5363, 0.2124])
me_security_camera_reference_lod1.materials.append(mat_camera)
me_security_camera_reference_lod1.materials.append(mat_reflecto_cube_glass)
me_security_camera_reference_lod1.use_remesh_preserve_volume = False
me_security_camera_reference_lod1.use_remesh_preserve_attributes = False
me_security_camera_reference_lod1.use_mirror_vertex_groups = False
me_security_camera_reference_lod1.update()
me_security_camera_reference = bpy.data.meshes.new('security_camera_reference')
me_security_camera_reference.from_pydata([(-1.322, -0.5815, 0.9005), (-1.322, -0.5815, 3.453), (0.01592, 1.501, 3.453), (0.01592, 1.743, 3.453), (1.472, -0.1797, 3.453), (-1.279, -1.092, 0.9005), (-1.096, -0.9337, 3.453), (-0.7795, -1.208, 3.453), (-0.7795, -1.208, 0.9005), (-0.3986, -1.382, 3.453), (0.01592, -1.684, 3.453), (0.01592, -1.442, 3.453), (1.354, -0.5815, 3.453), (1.354, -0.5815, 0.9005), (-0.3986, 1.441, 3.453), (-0.3986, 1.441, 0.9005), (-0.4668, 1.674, 3.453), (0.4986, -1.614, 3.453), (0.4986, -1.614, 0.9005), (0.4304, -1.382, 3.453), (0.8113, -1.208, 3.453), (0.8113, -1.208, 0.9005), (1.075, 0.347, 2.482), (1.075, 0.347, -1.098), (1.075, -0.2876, 2.482), (0.7322, -0.8215, -1.098), (0.7322, -0.8215, 2.482), (0.155, -1.085, 2.482), (-0.4732, -0.9948, 2.482), (-0.9528, -0.5792, 2.482), (-0.4732, -0.9948, -1.098), (-0.9528, -0.5792, -1.098), (-1.132, 0.02971, 2.482), (-1.132, 0.02971, -1.098), (-0.9528, 0.6386, 2.482), (-0.4732, 1.054, -1.098), (-0.4732, 1.054, 2.482), (0.155, 1.145, 2.482), (0.7322, 0.8809, 2.482), (1.472, -0.1797, 0.9005), (1.712, 0.2736, 3.453), (1.472, 0.2391, 3.453), (1.472, 0.2391, 0.9005), (1.712, 0.2736, 0.9005), (0.4304, 1.441, 0.9005), (0.4986, 1.674, 3.453), (0.4304, 1.441, 3.453), (-0.9104, 1.471, 3.453), (-0.9104, 1.471, 0.9005), (-0.7795, 1.267, 3.453), (0.01592, 1.743, 0.9005), (0.01592, 1.501, 0.9005), (-0.7795, 1.267, 0.9005), (-1.322, 0.6409, 0.9005), (1.575, 0.7415, 3.453), (1.354, 0.6409, 0.9005), (1.354, 0.6409, 3.453), (-1.44, -0.1797, 0.9005), (-1.096, -0.9337, 0.9005), (-1.096, 0.9932, 3.453), (-1.096, 0.9932, 0.9005), (0.01592, -1.684, 0.9005), (0.01592, -1.442, 0.9005), (-0.3986, -1.382, 0.9005), (0.4304, -1.382, 0.9005), (1.128, 0.9932, 0.9005), (1.128, 0.9932, 3.453), (-1.543, 0.7415, 3.453), (-1.322, 0.6409, 3.453), (0.9423, 1.471, 3.453), (0.9423, 1.471, 0.9005), (0.8113, 1.267, 0.9005), (0.8113, 1.267, 3.453), (0.01592, 0.02971, -0.5472), (1.712, -0.2141, -0.5472), (0.01592, 1.743, -0.5472), (-1.279, -1.092, -0.5472), (0.4986, -1.614, -0.5472), (-1.44, 0.2391, 3.453), (-1.44, 0.2391, 0.9005), (0.9423, -1.412, 3.453), (1.311, -1.092, 3.453), (1.712, 0.2736, -0.5472), (1.575, -0.6821, -0.5472), (1.575, -0.6821, 0.9005), (1.311, -1.092, -0.5472), (1.311, -1.092, 0.9005), (0.9423, -1.412, 0.9005), (0.9423, -1.412, -0.5472), (0.01592, -1.684, -0.5472), (-0.4668, -1.614, -0.5472), (-0.4668, -1.614, 0.9005), (1.712, -0.2141, 0.9005), (1.712, -0.2141, 3.453), (1.575, -0.6821, 3.453), (-0.9104, -1.412, 3.453), (-0.4668, -1.614, 3.453), (-0.9104, -1.412, -0.5472), (-0.9104, -1.412, 0.9005), (-1.543, -0.6821, -0.5472), (-1.68, -0.2141, -0.5472), (-1.543, -0.6821, 0.9005), (-1.68, -0.2141, 0.9005), (-1.68, 0.2736, 0.9005), (-1.68, 0.2736, -0.5472), (-1.543, 0.7415, -0.5472), (-1.279, 1.152, -0.5472), (-1.543, 0.7415, 0.9005), (-1.279, 1.152, 0.9005), (-0.9104, 1.471, -0.5472), (-0.4668, 1.674, 0.9005), (-0.4668, 1.674, -0.5472), (-1.279, 1.152, 3.453), (-1.68, -0.2141, 3.453), (-1.68, 0.2736, 3.453), (-1.543, -0.6821, 3.453), (-1.279, -1.092, 3.453), (1.311, 1.152, 3.453), (0.4986, 1.674, -0.5472), (0.4986, 1.674, 0.9005), (0.9423, 1.471, -0.5472), (1.311, 1.152, 0.9005), (1.311, 1.152, -0.5472), (1.575, 0.7415, -0.5472), (1.575, 0.7415, 0.9005), (-1.44, -0.1797, 3.453), (-0.6535, 0.4848, -6.242), (-0.317, 0.7764, -6.242), (-0.317, 0.7764, -5.014), (0.1237, 0.8398, -6.242), (0.5287, 0.6548, -5.014), (0.7694, 0.2803, -5.014), (0.5287, 0.6548, -6.242), (0.7694, 0.2803, -6.242), (0.5287, -0.5395, -6.242), (0.7694, -0.165, -6.242), (0.1237, -0.7245, -6.242), (-0.317, -0.6611, -6.242), (-0.317, -0.6611, -5.014), (-0.6535, -0.3695, -6.242), (-0.7789, 0.05765, -6.242), (1.128, -0.9337, 0.9005), (1.128, -0.9337, 3.453), (0.155, -1.085, -1.098), (-0.9528, 0.6386, -1.098), (0.155, 1.145, -1.098), (-0.005325, 0.02971, -1.098), (0.7322, 0.8809, -1.098), (1.075, -0.2876, -1.098), (0.1109, 0.7504, -5.0), (0.1109, 0.7504, -0.07412), (0.4696, 0.5866, -0.07412), (-0.5775, 0.436, -5.0), (-0.2795, 0.6943, -0.07412), (-0.5775, 0.436, -0.07412), (-0.6886, 0.05765, -0.07412), (-0.2795, -0.579, -0.07412), (-0.5775, -0.3207, -0.07412), (0.1109, -0.6351, -5.0), (0.1109, -0.6351, -0.07412), (0.4696, -0.4713, -0.07412), (0.6828, -0.1395, -5.0), (0.6828, -0.1395, -0.07412), (0.6828, 0.2548, -5.0), (0.6828, 0.2548, -0.07412), (0.4696, 0.5866, -5.0), (0.7694, -0.165, -5.014), (0.5287, -0.5395, -5.014), (0.4696, -0.4713, -5.0), (0.1237, -0.7245, -5.014), (-0.2795, -0.579, -5.0), (-0.6535, -0.3695, -5.014), (-0.5775, -0.3207, -5.0), (-0.7789, 0.05765, -5.014), (-0.6886, 0.05765, -5.0), (-0.6535, 0.4848, -5.014), (0.1237, 0.8398, -5.014), (-0.2795, 0.6943, -5.0)], [], [(0, 115, 1), (0, 101, 115), (50, 2, 3), (50, 51, 2), (92, 4, 93), (92, 39, 4), (5, 6, 116), (5, 58, 6), (8, 95, 7), (8, 98, 95), (91, 9, 96), (91, 63, 9), (62, 10, 11), (62, 61, 10), (13, 94, 12), (13, 84, 94), (15, 16, 14), (15, 110, 16), (18, 19, 17), (18, 64, 19), (21, 80, 20), (21, 87, 80), (147, 22, 23), (23, 22, 24), (23, 24, 148), (24, 25, 148), (24, 26, 25), (26, 143, 25), (26, 27, 143), (143, 27, 28), (143, 28, 30), (30, 28, 29), (30, 29, 31), (31, 29, 32), (31, 32, 33), (33, 32, 34), (33, 34, 144), (35, 144, 34), (35, 34, 36), (37, 35, 36), (37, 145, 35), (145, 37, 38), (145, 38, 147), (147, 38, 22), (43, 39, 92), (43, 42, 39), (42, 40, 41), (42, 43, 40), (44, 45, 46), (44, 119, 45), (48, 49, 47), (48, 52, 49), (121, 55, 124), (121, 65, 55), (119, 71, 70), (119, 44, 71), (110, 51, 50), (110, 15, 51), (108, 52, 48), (108, 60, 52), (103, 53, 107), (103, 79, 53), (124, 56, 54), (124, 55, 56), (101, 57, 102), (101, 0, 57), (98, 58, 5), (98, 8, 58), (60, 112, 59), (60, 108, 112), (61, 63, 91), (61, 62, 63), (87, 64, 18), (87, 21, 64), (84, 141, 86), (84, 13, 141), (65, 117, 66), (65, 121, 117), (107, 68, 67), (107, 53, 68), (70, 72, 69), (70, 71, 72), (88, 77, 73), (85, 88, 73), (83, 85, 73), (74, 83, 73), (74, 73, 82), (123, 82, 73), (122, 123, 73), (120, 122, 73), (118, 120, 73), (75, 118, 73), (111, 75, 73), (109, 111, 73), (106, 109, 73), (105, 106, 73), (104, 105, 73), (100, 104, 73), (99, 100, 73), (76, 99, 73), (97, 76, 73), (90, 97, 73), (89, 90, 73), (77, 89, 73), (79, 114, 78), (79, 103, 114), (86, 80, 87), (86, 81, 80), (124, 54, 40), (124, 40, 43), (124, 43, 82), (92, 82, 43), (92, 74, 82), (92, 83, 74), (92, 84, 83), (84, 85, 83), (84, 86, 85), (86, 88, 85), (86, 87, 88), (87, 77, 88), (87, 18, 77), (18, 89, 77), (18, 61, 89), (61, 90, 89), (61, 91, 90), (91, 97, 90), (92, 94, 84), (92, 93, 94), (18, 10, 61), (18, 17, 10), (91, 95, 98), (91, 96, 95), (91, 98, 97), (98, 76, 97), (98, 5, 76), (5, 99, 76), (5, 101, 99), (101, 100, 99), (101, 102, 100), (102, 104, 100), (102, 103, 104), (103, 105, 104), (103, 107, 105), (107, 106, 105), (107, 108, 106), (108, 109, 106), (108, 48, 109), (48, 111, 109), (48, 110, 111), (110, 75, 111), (110, 50, 75), (48, 16, 110), (48, 47, 16), (107, 112, 108), (107, 67, 112), (102, 114, 103), (102, 113, 114), (5, 115, 101), (5, 116, 115), (70, 117, 121), (70, 69, 117), (50, 118, 75), (50, 119, 118), (119, 120, 118), (119, 70, 120), (70, 122, 120), (70, 121, 122), (121, 123, 122), (121, 124, 123), (124, 82, 123), (50, 45, 119), (50, 3, 45), (102, 125, 113), (102, 57, 125), (127, 126, 175), (127, 175, 128), (128, 129, 127), (128, 176, 129), (130, 129, 176), (130, 132, 129), (131, 132, 130), (131, 133, 132), (166, 133, 131), (166, 135, 133), (166, 134, 135), (166, 167, 134), (167, 136, 134), (167, 169, 136), (169, 137, 136), (169, 138, 137), (138, 139, 137), (138, 171, 139), (171, 140, 139), (171, 173, 140), (173, 126, 140), (173, 175, 126), (86, 142, 81), (86, 141, 142), (148, 25, 146), (25, 143, 146), (30, 146, 143), (31, 146, 30), (33, 146, 31), (144, 146, 33), (146, 144, 35), (35, 145, 146), (147, 146, 145), (23, 146, 147), (148, 146, 23), (165, 164, 163), (165, 151, 164), (149, 151, 165), (149, 150, 151), (177, 150, 149), (177, 153, 150), (152, 153, 177), (152, 154, 153), (174, 154, 152), (174, 155, 154), (172, 155, 174), (172, 157, 155), (156, 157, 172), (156, 172, 170), (159, 156, 170), (159, 170, 158), (159, 158, 168), (159, 168, 160), (160, 168, 161), (160, 161, 162), (163, 162, 161), (163, 164, 162), (130, 149, 165), (131, 130, 165), (131, 165, 163), (163, 166, 131), (163, 161, 166), (167, 166, 161), (167, 161, 168), (169, 167, 168), (169, 168, 158), (138, 169, 158), (138, 158, 170), (171, 138, 170), (171, 170, 172), (173, 171, 172), (173, 172, 174), (175, 173, 174), (175, 174, 152), (128, 175, 152), (128, 152, 177), (176, 128, 177), (176, 177, 149), (130, 176, 149)])
me_security_camera_reference.polygons.foreach_set('use_smooth', [True] * 253)
_uv = me_security_camera_reference.uv_layers.new(name='UVMap')
_uv.uv.foreach_set('vector', [0.5489, 0.2418, 0.5478, 0.2543, 0.5489, 0.2543, 0.5489, 0.2418, 0.5478, 0.2418, 0.5478, 0.2543, 0.5523, 0.2418, 0.5535, 0.2543, 0.5523, 0.2543, 0.5523, 0.2418, 0.5535, 0.2418, 0.5535, 0.2543, 0.5587, 0.2418, 0.5575, 0.2543, 0.5587, 0.2543, 0.5587, 0.2418, 0.5575, 0.2418, 0.5575, 0.2543, 0.5491, 0.2418, 0.55, 0.2543, 0.5491, 0.2543, 0.5491, 0.2418, 0.55, 0.2418, 0.55, 0.2543, 0.551, 0.2418, 0.5504, 0.2543, 0.551, 0.2543, 0.551, 0.2418, 0.5504, 0.2418, 0.5504, 0.2543, 0.5514, 0.2418, 0.5518, 0.2543, 0.5514, 0.2543, 0.5514, 0.2418, 0.5518, 0.2418, 0.5518, 0.2543, 0.5591, 0.2418, 0.5602, 0.2543, 0.5591, 0.2543, 0.5591, 0.2418, 0.5602, 0.2418, 0.5602, 0.2543, 0.5569, 0.2418, 0.558, 0.2543, 0.5569, 0.2543, 0.5569, 0.2418, 0.558, 0.2418, 0.558, 0.2543, 0.5518, 0.2418, 0.5514, 0.2543, 0.5518, 0.2543, 0.5518, 0.2418, 0.5514, 0.2418, 0.5514, 0.2543, 0.5543, 0.2418, 0.554, 0.2543, 0.5543, 0.2543, 0.5543, 0.2418, 0.554, 0.2418, 0.554, 0.2543, 0.5548, 0.2418, 0.5554, 0.2543, 0.5548, 0.2543, 0.5548, 0.2418, 0.5554, 0.2418, 0.5554, 0.2543, 0.638, 0.2201, 0.6306, 0.2579, 0.6306, 0.2201, 0.6306, 0.2201, 0.6306, 0.2579, 0.6232, 0.2579, 0.6306, 0.2201, 0.6232, 0.2579, 0.6232, 0.2201, 0.6232, 0.2579, 0.6158, 0.2201, 0.6232, 0.2201, 0.6232, 0.2579, 0.6158, 0.2579, 0.6158, 0.2201, 0.6158, 0.2579, 0.6084, 0.2201, 0.6158, 0.2201, 0.6158, 0.2579, 0.6084, 0.2579, 0.6084, 0.2201, 0.6084, 0.2201, 0.6084, 0.2579, 0.601, 0.2579, 0.6084, 0.2201, 0.601, 0.2579, 0.601, 0.2201, 0.601, 0.2201, 0.601, 0.2579, 0.5938, 0.2578, 0.601, 0.2201, 0.5938, 0.2578, 0.5938, 0.2201, 0.5938, 0.2201, 0.5938, 0.2578, 0.5862, 0.2579, 0.5938, 0.2201, 0.5862, 0.2579, 0.5862, 0.2201, 0.5862, 0.2201, 0.5862, 0.2579, 0.5788, 0.2579, 0.5862, 0.2201, 0.5788, 0.2579, 0.5788, 0.2201, 0.5714, 0.2201, 0.5788, 0.2201, 0.5788, 0.2579, 0.5714, 0.2201, 0.5788, 0.2579, 0.5714, 0.2579, 0.6454, 0.2579, 0.5714, 0.2201, 0.5714, 0.2579, 0.6454, 0.2579, 0.6454, 0.2201, 0.5714, 0.2201, 0.6454, 0.2201, 0.6454, 0.2579, 0.638, 0.2579, 0.6454, 0.2201, 0.638, 0.2579, 0.638, 0.2201, 0.638, 0.2201, 0.638, 0.2579, 0.6306, 0.2579, 0.5464, 0.2417, 0.5444, 0.238, 0.5464, 0.2377, 0.5464, 0.2417, 0.5444, 0.2415, 0.5444, 0.238, 0.5575, 0.2418, 0.5587, 0.2543, 0.5575, 0.2543, 0.5575, 0.2418, 0.5587, 0.2418, 0.5587, 0.2543, 0.554, 0.2418, 0.5543, 0.2543, 0.554, 0.2543, 0.554, 0.2418, 0.5543, 0.2418, 0.5543, 0.2543, 0.5504, 0.2418, 0.551, 0.2543, 0.5504, 0.2543, 0.5504, 0.2418, 0.551, 0.2418, 0.551, 0.2543, 0.5431, 0.2489, 0.5435, 0.2448, 0.5453, 0.2456, 0.5431, 0.2489, 0.5416, 0.2476, 0.5435, 0.2448, 0.5365, 0.2532, 0.539, 0.2499, 0.5401, 0.2516, 0.5365, 0.2532, 0.5359, 0.2513, 0.539, 0.2499, 0.5285, 0.2532, 0.5325, 0.2518, 0.5325, 0.2538, 0.5285, 0.2532, 0.5291, 0.2513, 0.5325, 0.2518, 0.5219, 0.2489, 0.526, 0.2499, 0.5249, 0.2516, 0.5219, 0.2489, 0.5234, 0.2476, 0.526, 0.2499, 0.5186, 0.2417, 0.5215, 0.2448, 0.5197, 0.2456, 0.5186, 0.2417, 0.5206, 0.2415, 0.5215, 0.2448, 0.558, 0.2418, 0.5569, 0.2543, 0.558, 0.2543, 0.558, 0.2418, 0.5569, 0.2418, 0.5569, 0.2543, 0.5197, 0.2339, 0.5206, 0.238, 0.5186, 0.2377, 0.5197, 0.2339, 0.5215, 0.2347, 0.5206, 0.238, 0.5249, 0.2279, 0.5234, 0.2319, 0.5219, 0.2306, 0.5249, 0.2279, 0.526, 0.2296, 0.5234, 0.2319, 0.55, 0.2418, 0.5491, 0.2543, 0.55, 0.2543, 0.55, 0.2418, 0.5491, 0.2418, 0.5491, 0.2543, 0.5325, 0.2257, 0.5291, 0.2282, 0.5285, 0.2263, 0.5325, 0.2257, 0.5325, 0.2277, 0.5291, 0.2282, 0.5401, 0.2279, 0.5359, 0.2282, 0.5365, 0.2263, 0.5401, 0.2279, 0.539, 0.2296, 0.5359, 0.2282, 0.5453, 0.2339, 0.5416, 0.2319, 0.5431, 0.2306, 0.5453, 0.2339, 0.5435, 0.2347, 0.5416, 0.2319, 0.5558, 0.2418, 0.5567, 0.2543, 0.5558, 0.2543, 0.5558, 0.2418, 0.5567, 0.2418, 0.5567, 0.2543, 0.5478, 0.2418, 0.5489, 0.2543, 0.5478, 0.2543, 0.5478, 0.2418, 0.5489, 0.2418, 0.5489, 0.2543, 0.5554, 0.2418, 0.5548, 0.2543, 0.5554, 0.2543, 0.5554, 0.2418, 0.5548, 0.2418, 0.5548, 0.2543, 0.5121, 0.2513, 0.5088, 0.2528, 0.5053, 0.2408, 0.5148, 0.249, 0.5121, 0.2513, 0.5053, 0.2408, 0.5167, 0.246, 0.5148, 0.249, 0.5053, 0.2408, 0.5177, 0.2426, 0.5167, 0.246, 0.5053, 0.2408, 0.5177, 0.2426, 0.5053, 0.2408, 0.5177, 0.239, 0.5167, 0.2356, 0.5177, 0.239, 0.5053, 0.2408, 0.5148, 0.2326, 0.5167, 0.2356, 0.5053, 0.2408, 0.5121, 0.2302, 0.5148, 0.2326, 0.5053, 0.2408, 0.5088, 0.2288, 0.5121, 0.2302, 0.5053, 0.2408, 0.5053, 0.2283, 0.5088, 0.2288, 0.5053, 0.2408, 0.5018, 0.2288, 0.5053, 0.2283, 0.5053, 0.2408, 0.4985, 0.2302, 0.5018, 0.2288, 0.5053, 0.2408, 0.4958, 0.2326, 0.4985, 0.2302, 0.5053, 0.2408, 0.4939, 0.2356, 0.4958, 0.2326, 0.5053, 0.2408, 0.4929, 0.239, 0.4939, 0.2356, 0.5053, 0.2408, 0.4929, 0.2426, 0.4929, 0.239, 0.5053, 0.2408, 0.4939, 0.246, 0.4929, 0.2426, 0.5053, 0.2408, 0.4958, 0.249, 0.4939, 0.246, 0.5053, 0.2408, 0.4985, 0.2513, 0.4958, 0.249, 0.5053, 0.2408, 0.5018, 0.2528, 0.4985, 0.2513, 0.5053, 0.2408, 0.5053, 0.2533, 0.5018, 0.2528, 0.5053, 0.2408, 0.5088, 0.2528, 0.5053, 0.2533, 0.5053, 0.2408, 0.5483, 0.2418, 0.5471, 0.2543, 0.5483, 0.2543, 0.5483, 0.2418, 0.5471, 0.2418, 0.5471, 0.2543, 0.5395, 0.2641, 0.5361, 0.2879, 0.5361, 0.2641, 0.5395, 0.2641, 0.5395, 0.2879, 0.5361, 0.2879, 0.5531, 0.2641, 0.5531, 0.2879, 0.5497, 0.2879, 0.5531, 0.2641, 0.5497, 0.2879, 0.5497, 0.2641, 0.5531, 0.2641, 0.5497, 0.2641, 0.5497, 0.2556, 0.5463, 0.2641, 0.5497, 0.2556, 0.5497, 0.2641, 0.5463, 0.2641, 0.5463, 0.2556, 0.5497, 0.2556, 0.5463, 0.2641, 0.5429, 0.2556, 0.5463, 0.2556, 0.5463, 0.2641, 0.5429, 0.2641, 0.5429, 0.2556, 0.5429, 0.2641, 0.5395, 0.2556, 0.5429, 0.2556, 0.5429, 0.2641, 0.5395, 0.2641, 0.5395, 0.2556, 0.5395, 0.2641, 0.5361, 0.2556, 0.5395, 0.2556, 0.5395, 0.2641, 0.5361, 0.2641, 0.5361, 0.2556, 0.5361, 0.2641, 0.5327, 0.2556, 0.5361, 0.2556, 0.5361, 0.2641, 0.5327, 0.2641, 0.5327, 0.2556, 0.5327, 0.2641, 0.5293, 0.2556, 0.5327, 0.2556, 0.5327, 0.2641, 0.5293, 0.2641, 0.5293, 0.2556, 0.5293, 0.2641, 0.526, 0.2556, 0.5293, 0.2556, 0.5293, 0.2641, 0.526, 0.2641, 0.526, 0.2556, 0.526, 0.2641, 0.5226, 0.2556, 0.526, 0.2556, 0.5463, 0.2641, 0.5429, 0.2879, 0.5429, 0.2641, 0.5463, 0.2641, 0.5463, 0.2879, 0.5429, 0.2879, 0.5327, 0.2641, 0.5293, 0.2879, 0.5293, 0.2641, 0.5327, 0.2641, 0.5327, 0.2879, 0.5293, 0.2879, 0.526, 0.2641, 0.5226, 0.2879, 0.5226, 0.2641, 0.526, 0.2641, 0.526, 0.2879, 0.5226, 0.2879, 0.526, 0.2641, 0.5226, 0.2641, 0.5226, 0.2556, 0.5226, 0.2641, 0.5192, 0.2556, 0.5226, 0.2556, 0.5226, 0.2641, 0.5192, 0.2641, 0.5192, 0.2556, 0.5192, 0.2641, 0.5158, 0.2556, 0.5192, 0.2556, 0.5192, 0.2641, 0.5158, 0.2641, 0.5158, 0.2556, 0.5158, 0.2641, 0.5124, 0.2556, 0.5158, 0.2556, 0.5158, 0.2641, 0.5124, 0.2641, 0.5124, 0.2556, 0.5124, 0.2641, 0.509, 0.2556, 0.5124, 0.2556, 0.5124, 0.2641, 0.509, 0.2641, 0.509, 0.2556, 0.509, 0.2641, 0.5056, 0.2556, 0.509, 0.2556, 0.509, 0.2641, 0.5056, 0.2641, 0.5056, 0.2556, 0.5056, 0.2641, 0.5022, 0.2556, 0.5056, 0.2556, 0.5056, 0.2641, 0.5022, 0.2641, 0.5022, 0.2556, 0.5022, 0.2641, 0.4988, 0.2556, 0.5022, 0.2556, 0.5022, 0.2641, 0.4988, 0.2641, 0.4988, 0.2556, 0.4988, 0.2641, 0.4954, 0.2556, 0.4988, 0.2556, 0.4988, 0.2641, 0.4954, 0.2641, 0.4954, 0.2556, 0.4954, 0.2641, 0.492, 0.2556, 0.4954, 0.2556, 0.4954, 0.2641, 0.492, 0.2641, 0.492, 0.2556, 0.4988, 0.2641, 0.4954, 0.2879, 0.4954, 0.2641, 0.4988, 0.2641, 0.4988, 0.2879, 0.4954, 0.2879, 0.5056, 0.2641, 0.5022, 0.2879, 0.5022, 0.2641, 0.5056, 0.2641, 0.5056, 0.2879, 0.5022, 0.2879, 0.5124, 0.2641, 0.509, 0.2879, 0.509, 0.2641, 0.5124, 0.2641, 0.5124, 0.2879, 0.509, 0.2879, 0.5192, 0.2641, 0.5158, 0.2879, 0.5158, 0.2641, 0.5192, 0.2641, 0.5192, 0.2879, 0.5158, 0.2879, 0.5599, 0.2641, 0.5565, 0.2879, 0.5565, 0.2641, 0.5599, 0.2641, 0.5599, 0.2879, 0.5565, 0.2879, 0.5667, 0.2641, 0.5633, 0.2556, 0.5667, 0.2556, 0.5667, 0.2641, 0.5633, 0.2641, 0.5633, 0.2556, 0.5633, 0.2641, 0.5599, 0.2556, 0.5633, 0.2556, 0.5633, 0.2641, 0.5599, 0.2641, 0.5599, 0.2556, 0.5599, 0.2641, 0.5565, 0.2556, 0.5599, 0.2556, 0.5599, 0.2641, 0.5565, 0.2641, 0.5565, 0.2556, 0.5565, 0.2641, 0.5531, 0.2556, 0.5565, 0.2556, 0.5565, 0.2641, 0.5531, 0.2641, 0.5531, 0.2556, 0.5531, 0.2641, 0.5497, 0.2556, 0.5531, 0.2556, 0.5667, 0.2641, 0.5633, 0.2879, 0.5633, 0.2641, 0.5667, 0.2641, 0.5667, 0.2879, 0.5633, 0.2879, 0.5471, 0.2418, 0.5483, 0.2543, 0.5471, 0.2543, 0.5471, 0.2418, 0.5483, 0.2418, 0.5483, 0.2543, 0.6331, 0.1562, 0.6331, 0.1625, 0.6095, 0.1625, 0.6331, 0.1562, 0.6095, 0.1625, 0.6095, 0.1562, 0.6095, 0.1562, 0.6331, 0.15, 0.6331, 0.1562, 0.6095, 0.1562, 0.6095, 0.15, 0.6331, 0.15, 0.6095, 0.2124, 0.6331, 0.2186, 0.6095, 0.2186, 0.6095, 0.2124, 0.6331, 0.2124, 0.6331, 0.2186, 0.6095, 0.2063, 0.6331, 0.2124, 0.6095, 0.2124, 0.6095, 0.2063, 0.6331, 0.2063, 0.6331, 0.2124, 0.6095, 0.2002, 0.6331, 0.2063, 0.6095, 0.2063, 0.6095, 0.2002, 0.6331, 0.2002, 0.6331, 0.2063, 0.6095, 0.2002, 0.6331, 0.194, 0.6331, 0.2002, 0.6095, 0.2002, 0.6095, 0.194, 0.6331, 0.194, 0.6095, 0.194, 0.6331, 0.1879, 0.6331, 0.194, 0.6095, 0.194, 0.6095, 0.1879, 0.6331, 0.1879, 0.6095, 0.1879, 0.6331, 0.1816, 0.6331, 0.1879, 0.6095, 0.1879, 0.6095, 0.1816, 0.6331, 0.1816, 0.6095, 0.1816, 0.6331, 0.1753, 0.6331, 0.1816, 0.6095, 0.1816, 0.6095, 0.1753, 0.6331, 0.1753, 0.6095, 0.1753, 0.6331, 0.1689, 0.6331, 0.1753, 0.6095, 0.1753, 0.6095, 0.1689, 0.6331, 0.1689, 0.6095, 0.1689, 0.6331, 0.1625, 0.6331, 0.1689, 0.6095, 0.1689, 0.6095, 0.1625, 0.6331, 0.1625, 0.5567, 0.2418, 0.5558, 0.2543, 0.5567, 0.2543, 0.5567, 0.2418, 0.5558, 0.2418, 0.5558, 0.2543, 0.5927, 0.2593, 0.6018, 0.2651, 0.5872, 0.2777, 0.6018, 0.2651, 0.6063, 0.275, 0.5872, 0.2777, 0.6048, 0.2857, 0.5872, 0.2777, 0.6063, 0.275, 0.5976, 0.2939, 0.5872, 0.2777, 0.6048, 0.2857, 0.5872, 0.297, 0.5872, 0.2777, 0.5976, 0.2939, 0.5768, 0.2939, 0.5872, 0.2777, 0.5872, 0.297, 0.5872, 0.2777, 0.5768, 0.2939, 0.5697, 0.2857, 0.5697, 0.2857, 0.5682, 0.275, 0.5872, 0.2777, 0.5727, 0.2651, 0.5872, 0.2777, 0.5682, 0.275, 0.5818, 0.2593, 0.5872, 0.2777, 0.5727, 0.2651, 0.5927, 0.2593, 0.5872, 0.2777, 0.5818, 0.2593, 0.6093, 0.2124, 0.5363, 0.2063, 0.6093, 0.2063, 0.6093, 0.2124, 0.5363, 0.2124, 0.5363, 0.2063, 0.6093, 0.2185, 0.5363, 0.2124, 0.6093, 0.2124, 0.6093, 0.2185, 0.5363, 0.2185, 0.5363, 0.2124, 0.6093, 0.1561, 0.5363, 0.1499, 0.6093, 0.1499, 0.6093, 0.1561, 0.5363, 0.1561, 0.5363, 0.1499, 0.6093, 0.1625, 0.5363, 0.1561, 0.6093, 0.1561, 0.6093, 0.1625, 0.5363, 0.1625, 0.5363, 0.1561, 0.6093, 0.1689, 0.5363, 0.1625, 0.6093, 0.1625, 0.6093, 0.1689, 0.5363, 0.1689, 0.5363, 0.1625, 0.6093, 0.1753, 0.5363, 0.1689, 0.6093, 0.1689, 0.6093, 0.1753, 0.5363, 0.1753, 0.5363, 0.1689, 0.5363, 0.1817, 0.5363, 0.1753, 0.6093, 0.1753, 0.5363, 0.1817, 0.6093, 0.1753, 0.6093, 0.1817, 0.5363, 0.188, 0.5363, 0.1817, 0.6093, 0.1817, 0.5363, 0.188, 0.6093, 0.1817, 0.6093, 0.188, 0.5363, 0.188, 0.6093, 0.188, 0.6093, 0.1941, 0.5363, 0.188, 0.6093, 0.1941, 0.5363, 0.1941, 0.5363, 0.1941, 0.6093, 0.1941, 0.6093, 0.2002, 0.5363, 0.1941, 0.6093, 0.2002, 0.5363, 0.2002, 0.6093, 0.2063, 0.5363, 0.2002, 0.6093, 0.2002, 0.6093, 0.2063, 0.5363, 0.2063, 0.5363, 0.2002, 0.4955, 0.1943, 0.4884, 0.1932, 0.4927, 0.1912, 0.4993, 0.1883, 0.4955, 0.1943, 0.4927, 0.1912, 0.4993, 0.1883, 0.4927, 0.1912, 0.4953, 0.1872, 0.4953, 0.1872, 0.4993, 0.1812, 0.4993, 0.1883, 0.4953, 0.1872, 0.4953, 0.1824, 0.4993, 0.1812, 0.4955, 0.1752, 0.4993, 0.1812, 0.4953, 0.1824, 0.4955, 0.1752, 0.4953, 0.1824, 0.4927, 0.1784, 0.489, 0.1723, 0.4955, 0.1752, 0.4927, 0.1784, 0.489, 0.1723, 0.4927, 0.1784, 0.4884, 0.1764, 0.482, 0.1733, 0.489, 0.1723, 0.4884, 0.1764, 0.482, 0.1733, 0.4884, 0.1764, 0.4837, 0.1771, 0.4766, 0.178, 0.482, 0.1733, 0.4837, 0.1771, 0.4766, 0.178, 0.4837, 0.1771, 0.4801, 0.1802, 0.4746, 0.1848, 0.4766, 0.178, 0.4801, 0.1802, 0.4746, 0.1848, 0.4801, 0.1802, 0.4787, 0.1848, 0.4766, 0.1916, 0.4746, 0.1848, 0.4787, 0.1848, 0.4766, 0.1916, 0.4787, 0.1848, 0.4801, 0.1894, 0.482, 0.1963, 0.4766, 0.1916, 0.4801, 0.1894, 0.482, 0.1963, 0.4801, 0.1894, 0.4837, 0.1925, 0.489, 0.1973, 0.482, 0.1963, 0.4837, 0.1925, 0.489, 0.1973, 0.4837, 0.1925, 0.4884, 0.1932, 0.4955, 0.1943, 0.489, 0.1973, 0.4884, 0.1932])
me_security_camera_reference.materials.append(mat_camera)
me_security_camera_reference.materials.append(mat_reflecto_cube_glass)
me_security_camera_reference.use_remesh_preserve_volume = False
me_security_camera_reference.use_remesh_preserve_attributes = False
me_security_camera_reference.use_mirror_vertex_groups = False
me_security_camera_reference.update()
arm_security_camera_reference_skeleton = bpy.data.armatures.new('security_camera_reference_skeleton')  # bones are not reproduced

# ---- objects
ob_security_camera_reference_skeleton = bpy.data.objects.new('security_camera_reference_skeleton', arm_security_camera_reference_skeleton)
ob_shaft_ref_lod2 = bpy.data.objects.new('shaft_ref_lod2', me_security_camera_reference_lod2)
ob_shaft_ref_lod1 = bpy.data.objects.new('shaft_ref_lod1', me_security_camera_reference_lod1)
ob_shaft_ref = bpy.data.objects.new('shaft_ref', me_security_camera_reference)

# ---- transforms, parenting, visibility, modifiers, constraints
ob_security_camera_reference_skeleton.location = (0.0, 0.0, 0.0)
ob_security_camera_reference_skeleton.show_in_front = True
ob_security_camera_reference_skeleton.lineart.crease_threshold = 0.0
ob_shaft_ref_lod2.parent = ob_security_camera_reference_skeleton
ob_shaft_ref_lod2.location = (0.0, 0.0, 0.0)
ob_shaft_ref_lod2.lineart.crease_threshold = 0.0
_vg = ob_shaft_ref_lod2.vertex_groups.new(name='Scene_Root')
_vg = ob_shaft_ref_lod2.vertex_groups.new(name='Root1')
_vg = ob_shaft_ref_lod2.vertex_groups.new(name='LR_Rot1')
_vg.add([0, 1, 2, 3, 4, 5, 6, 7, 8, 9, 10, 11, 12, 13, 14, 15, 16, 17, 18, 19, 20, 21, 22, 23, 24, 25, 26, 27, 28, 29, 30, 31, 32, 33, 34, 35, 36, 37, 38, 39, 40], 1.0, 'REPLACE')
_vg = ob_shaft_ref_lod2.vertex_groups.new(name='UD_Rot1')
_m = ob_shaft_ref_lod2.modifiers.new('Armature', 'ARMATURE')
_m.object = ob_security_camera_reference_skeleton
ob_shaft_ref_lod1.parent = ob_security_camera_reference_skeleton
ob_shaft_ref_lod1.location = (0.0, 0.0, 0.0)
ob_shaft_ref_lod1.lineart.crease_threshold = 0.0
_vg = ob_shaft_ref_lod1.vertex_groups.new(name='Scene_Root')
_vg = ob_shaft_ref_lod1.vertex_groups.new(name='Root1')
_vg = ob_shaft_ref_lod1.vertex_groups.new(name='LR_Rot1')
_vg.add([0, 1, 2, 3, 4, 5, 6, 7, 8, 9, 10, 11, 12, 13, 14, 15, 16, 17, 18, 19, 20, 21, 22, 23, 24, 25, 26, 27, 28, 29, 30, 31, 32, 33, 34, 35, 36, 37, 38, 39, 40, 41, 42, 43, 44, 45, 46, 47, 48, 49, 50, 51, 52, 53, 54, 55, 56, 57, 58, 59, 60, 61, 62, 63, 64, 65, 66, 67, 68, 69, 70, 71, 72, 73, 74, 75, 76, 77, 78, 79, 80, 81, 82, 83, 84, 85, 86, 87, 88, 89, 90, 91, 92, 93, 94, 95, 96, 97, 98, 99, 100, 101, 102, 103, 104, 105, 106, 107, 108, 109, 110, 111, 112, 113, 114, 115, 116, 117, 118, 119, 120, 121, 122, 123, 124, 125, 126, 127, 128, 129, 130, 131, 132, 133, 134, 135, 136, 137, 138, 139, 140, 141, 142, 143, 144, 145, 146, 147, 148, 149, 150, 151, 152, 153, 154, 155, 156, 157, 158, 159, 160, 161, 162, 163, 164, 165, 166, 167, 168, 169, 170, 171, 172, 173, 174, 175, 176], 1.0, 'REPLACE')
_vg = ob_shaft_ref_lod1.vertex_groups.new(name='UD_Rot1')
_m = ob_shaft_ref_lod1.modifiers.new('Armature', 'ARMATURE')
_m.object = ob_security_camera_reference_skeleton
ob_shaft_ref.parent = ob_security_camera_reference_skeleton
ob_shaft_ref.location = (0.0, 0.0, 0.0)
ob_shaft_ref.lineart.crease_threshold = 0.0
_vg = ob_shaft_ref.vertex_groups.new(name='Scene_Root')
_vg = ob_shaft_ref.vertex_groups.new(name='Root1')
_vg = ob_shaft_ref.vertex_groups.new(name='LR_Rot1')
_vg.add([0, 1, 2, 3, 4, 5, 6, 7, 8, 9, 10, 11, 12, 13, 14, 15, 16, 17, 18, 19, 20, 21, 22, 23, 24, 25, 26, 27, 28, 29, 30, 31, 32, 33, 34, 35, 36, 37, 38, 39, 40, 41, 42, 43, 44, 45, 46, 47, 48, 49, 50, 51, 52, 53, 54, 55, 56, 57, 58, 59, 60, 61, 62, 63, 64, 65, 66, 67, 68, 69, 70, 71, 72, 73, 74, 75, 76, 77, 78, 79, 80, 81, 82, 83, 84, 85, 86, 87, 88, 89, 90, 91, 92, 93, 94, 95, 96, 97, 98, 99, 100, 101, 102, 103, 104, 105, 106, 107, 108, 109, 110, 111, 112, 113, 114, 115, 116, 117, 118, 119, 120, 121, 122, 123, 124, 125, 126, 127, 128, 129, 130, 131, 132, 133, 134, 135, 136, 137, 138, 139, 140, 141, 142, 143, 144, 145, 146, 147, 148, 149, 150, 151, 152, 153, 154, 155, 156, 157, 158, 159, 160, 161, 162, 163, 164, 165, 166, 167, 168, 169, 170, 171, 172, 173, 174, 175, 176, 177], 1.0, 'REPLACE')
_vg = ob_shaft_ref.vertex_groups.new(name='UD_Rot1')
_m = ob_shaft_ref.modifiers.new('Armature', 'ARMATURE')
_m.object = ob_security_camera_reference_skeleton

# ---- collection membership
col_collection_1.objects.link(ob_security_camera_reference_skeleton)
col_collection_1.objects.link(ob_shaft_ref_lod2)
col_collection_1.objects.link(ob_shaft_ref_lod1)
col_collection_1.objects.link(ob_shaft_ref)

# ---- scene / render settings (as saved in the file)
scene.frame_start = 1; scene.frame_end = 250; scene.frame_set(0)
scene.render.engine = 'BLENDER_EEVEE_NEXT'
scene.render.resolution_percentage = 50
scene.render.dither_intensity = 0.0
scene.cycles.use_denoising = False
scene.cycles.samples = 128
scene.cycles.sampling_pattern = 'TABULATED_SOBOL'
scene.cycles.light_sampling_threshold = 0.0
scene.cycles.use_adaptive_sampling = False
scene.cycles.use_light_tree = False
scene.cycles.blur_glossy = 0.0
scene.cycles.sample_clamp_indirect = 0.0
scene.view_settings.view_transform = 'Standard'
bpy.context.view_layer.update()

# ---- added for rendering (the .blend has no active camera and no usable light): camera, sun
cam_auto = bpy.data.cameras.new('AutoCamera')
cam_auto.lens = 50.0
cam_auto.sensor_width = 36.0
cam_auto.clip_end = 1000.0
ob_auto_camera = bpy.data.objects.new('AutoCamera', cam_auto)
scene.collection.objects.link(ob_auto_camera)
ob_auto_camera.location = (10.0342, -11.9923, 6.62013)
ob_auto_camera.rotation_euler = (1.09748, -7.21219e-08, 0.694738)
scene.camera = ob_auto_camera
light_auto_sun = bpy.data.lights.new('AutoSun', 'SUN')
light_auto_sun.energy = 3.0
light_auto_sun.angle = 0.0523599
ob_auto_sun = bpy.data.objects.new('AutoSun', light_auto_sun)
scene.collection.objects.link(ob_auto_sun)
ob_auto_sun.rotation_euler = (0.872665, 0.174533, 0.523599)
bpy.context.view_layer.update()
